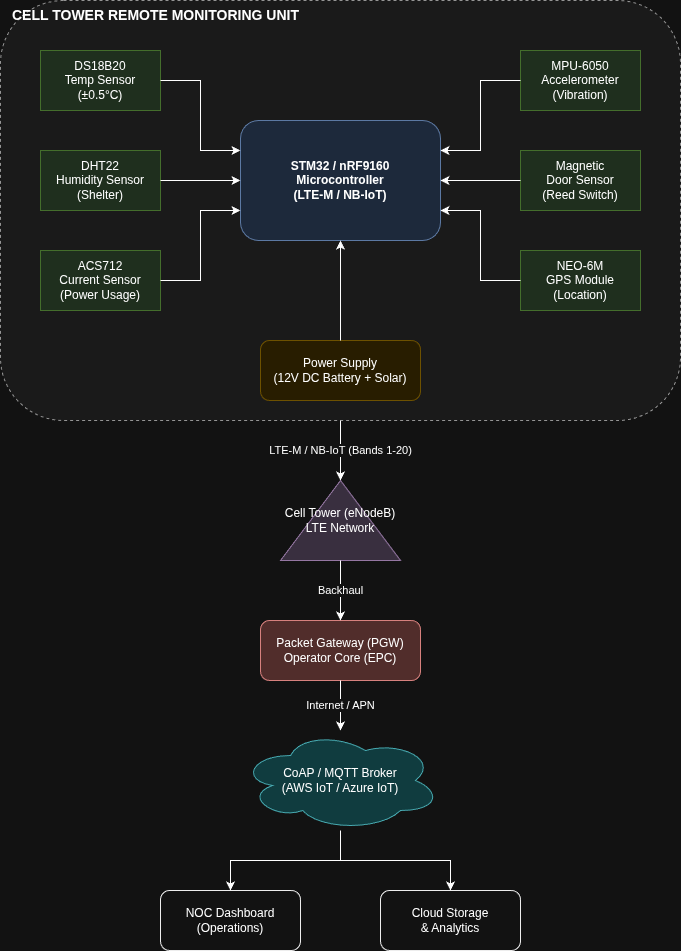

The diagram above was exported from draw.io. Its source (the exported page's mxGraphModel, read from the mxfile embedded in the PNG):
<mxGraphModel dx="2066" dy="1083" grid="0" gridSize="10" guides="1" tooltips="1" connect="1" arrows="1" fold="1" page="0" pageScale="1" pageWidth="850" pageHeight="1100" math="0" shadow="0">
  <root>
    <mxCell id="0" />
    <mxCell id="1" parent="0" />
    <mxCell id="Site_Container" parent="1" style="rounded=1;whiteSpace=wrap;html=1;verticalAlign=top;align=left;spacingLeft=10;dashed=1;strokeColor=#666666;fillColor=#F5F5F5;fontStyle=1;fontSize=14;" value="CELL TOWER REMOTE MONITORING UNIT" vertex="1">
      <mxGeometry height="420" width="680" x="80" y="40" as="geometry" />
    </mxCell>
    <mxCell id="MCU" parent="Site_Container" style="rounded=1;whiteSpace=wrap;html=1;fillColor=#DAE8FC;strokeColor=#6C8EBF;fontStyle=1;fontSize=12;" value="STM32 / nRF9160&#10;Microcontroller&#10;(LTE-M / NB-IoT)" vertex="1">
      <mxGeometry height="120" width="200" x="240" y="120" as="geometry" />
    </mxCell>
    <mxCell id="Temp" parent="Site_Container" style="rounded=0;whiteSpace=wrap;html=1;fillColor=#D5E8D4;strokeColor=#82B366;" value="DS18B20&#10;Temp Sensor&#10;(±0.5°C)" vertex="1">
      <mxGeometry height="60" width="120" x="40" y="50" as="geometry" />
    </mxCell>
    <mxCell id="Hum" parent="Site_Container" style="rounded=0;whiteSpace=wrap;html=1;fillColor=#D5E8D4;strokeColor=#82B366;" value="DHT22&#10;Humidity Sensor&#10;(Shelter)" vertex="1">
      <mxGeometry height="60" width="120" x="40" y="150" as="geometry" />
    </mxCell>
    <mxCell id="Current" parent="Site_Container" style="rounded=0;whiteSpace=wrap;html=1;fillColor=#D5E8D4;strokeColor=#82B366;" value="ACS712&#10;Current Sensor&#10;(Power Usage)" vertex="1">
      <mxGeometry height="60" width="120" x="40" y="250" as="geometry" />
    </mxCell>
    <mxCell id="Vib" parent="Site_Container" style="rounded=0;whiteSpace=wrap;html=1;fillColor=#D5E8D4;strokeColor=#82B366;" value="MPU-6050&#10;Accelerometer&#10;(Vibration)" vertex="1">
      <mxGeometry height="60" width="120" x="520" y="50" as="geometry" />
    </mxCell>
    <mxCell id="Door" parent="Site_Container" style="rounded=0;whiteSpace=wrap;html=1;fillColor=#D5E8D4;strokeColor=#82B366;" value="Magnetic&#10;Door Sensor&#10;(Reed Switch)" vertex="1">
      <mxGeometry height="60" width="120" x="520" y="150" as="geometry" />
    </mxCell>
    <mxCell id="GPS" parent="Site_Container" style="rounded=0;whiteSpace=wrap;html=1;fillColor=#D5E8D4;strokeColor=#82B366;" value="NEO-6M&#10;GPS Module&#10;(Location)" vertex="1">
      <mxGeometry height="60" width="120" x="520" y="250" as="geometry" />
    </mxCell>
    <mxCell id="Power" parent="Site_Container" style="rounded=1;whiteSpace=wrap;html=1;fillColor=#FFF2CC;strokeColor=#D6B656;" value="Power Supply&#10;(12V DC Battery + Solar)" vertex="1">
      <mxGeometry height="60" width="160" x="260" y="340" as="geometry" />
    </mxCell>
    <mxCell id="e1" edge="1" parent="Site_Container" source="Temp" style="edgeStyle=orthogonalEdgeStyle;rounded=0;orthogonalLoop=1;jettySize=auto;html=1;entryX=0;entryY=0.25;entryDx=0;entryDy=0;" target="MCU">
      <mxGeometry relative="1" as="geometry" />
    </mxCell>
    <mxCell id="e2" edge="1" parent="Site_Container" source="Hum" style="edgeStyle=orthogonalEdgeStyle;rounded=0;orthogonalLoop=1;jettySize=auto;html=1;entryX=0;entryY=0.5;entryDx=0;entryDy=0;" target="MCU">
      <mxGeometry relative="1" as="geometry" />
    </mxCell>
    <mxCell id="e3" edge="1" parent="Site_Container" source="Current" style="edgeStyle=orthogonalEdgeStyle;rounded=0;orthogonalLoop=1;jettySize=auto;html=1;entryX=0;entryY=0.75;entryDx=0;entryDy=0;" target="MCU">
      <mxGeometry relative="1" as="geometry" />
    </mxCell>
    <mxCell id="e4" edge="1" parent="Site_Container" source="Vib" style="edgeStyle=orthogonalEdgeStyle;rounded=0;orthogonalLoop=1;jettySize=auto;html=1;entryX=1;entryY=0.25;entryDx=0;entryDy=0;" target="MCU">
      <mxGeometry relative="1" as="geometry" />
    </mxCell>
    <mxCell id="e5" edge="1" parent="Site_Container" source="Door" style="edgeStyle=orthogonalEdgeStyle;rounded=0;orthogonalLoop=1;jettySize=auto;html=1;entryX=1;entryY=0.5;entryDx=0;entryDy=0;" target="MCU">
      <mxGeometry relative="1" as="geometry" />
    </mxCell>
    <mxCell id="e6" edge="1" parent="Site_Container" source="GPS" style="edgeStyle=orthogonalEdgeStyle;rounded=0;orthogonalLoop=1;jettySize=auto;html=1;entryX=1;entryY=0.75;entryDx=0;entryDy=0;" target="MCU">
      <mxGeometry relative="1" as="geometry" />
    </mxCell>
    <mxCell id="e7" edge="1" parent="Site_Container" source="Power" style="edgeStyle=orthogonalEdgeStyle;rounded=0;orthogonalLoop=1;jettySize=auto;html=1;entryX=0.5;entryY=1;entryDx=0;entryDy=0;" target="MCU">
      <mxGeometry relative="1" as="geometry" />
    </mxCell>
    <mxCell id="Tower" parent="1" style="triangle;whiteSpace=wrap;html=1;direction=north;fillColor=#E1D5E7;strokeColor=#9673A6;" value="Cell Tower (eNodeB)&#10;LTE Network" vertex="1">
      <mxGeometry height="80" width="120" x="360" y="520" as="geometry" />
    </mxCell>
    <mxCell id="PGW" parent="1" style="rounded=1;whiteSpace=wrap;html=1;fillColor=#F8CECC;strokeColor=#B85450;" value="Packet Gateway (PGW)&#10;Operator Core (EPC)" vertex="1">
      <mxGeometry height="60" width="160" x="340" y="660" as="geometry" />
    </mxCell>
    <mxCell id="Broker" parent="1" style="ellipse;shape=cloud;whiteSpace=wrap;html=1;fillColor=#B0E3E6;strokeColor=#0E8088;" value="CoAP / MQTT Broker&#10;(AWS IoT / Azure IoT)" vertex="1">
      <mxGeometry height="100" width="200" x="320" y="770" as="geometry" />
    </mxCell>
    <mxCell id="Dashboard" parent="1" style="rounded=1;whiteSpace=wrap;html=1;fillColor=#FFFFFF;strokeColor=#000000;" value="NOC Dashboard&#10;(Operations)" vertex="1">
      <mxGeometry height="60" width="140" x="240" y="930" as="geometry" />
    </mxCell>
    <mxCell id="Storage" parent="1" style="rounded=1;whiteSpace=wrap;html=1;fillColor=#FFFFFF;strokeColor=#000000;" value="Cloud Storage&#10;&amp; Analytics" vertex="1">
      <mxGeometry height="60" width="140" x="460" y="930" as="geometry" />
    </mxCell>
    <mxCell id="e8" edge="1" parent="1" source="Site_Container" style="edgeStyle=orthogonalEdgeStyle;rounded=0;orthogonalLoop=1;jettySize=auto;html=1;" target="Tower" value="LTE-M / NB-IoT (Bands 1-20)">
      <mxGeometry relative="1" as="geometry" />
    </mxCell>
    <mxCell id="e9" edge="1" parent="1" source="Tower" style="edgeStyle=orthogonalEdgeStyle;rounded=0;orthogonalLoop=1;jettySize=auto;html=1;" target="PGW" value="Backhaul">
      <mxGeometry relative="1" as="geometry" />
    </mxCell>
    <mxCell id="e10" edge="1" parent="1" source="PGW" style="edgeStyle=orthogonalEdgeStyle;rounded=0;orthogonalLoop=1;jettySize=auto;html=1;" target="Broker" value="Internet / APN">
      <mxGeometry relative="1" as="geometry" />
    </mxCell>
    <mxCell id="e11" edge="1" parent="1" source="Broker" style="edgeStyle=orthogonalEdgeStyle;rounded=0;orthogonalLoop=1;jettySize=auto;html=1;entryX=0.5;entryY=0;entryDx=0;entryDy=0;" target="Dashboard">
      <mxGeometry relative="1" as="geometry" />
    </mxCell>
    <mxCell id="e12" edge="1" parent="1" source="Broker" style="edgeStyle=orthogonalEdgeStyle;rounded=0;orthogonalLoop=1;jettySize=auto;html=1;entryX=0.5;entryY=0;entryDx=0;entryDy=0;" target="Storage">
      <mxGeometry relative="1" as="geometry" />
    </mxCell>
  </root>
</mxGraphModel>